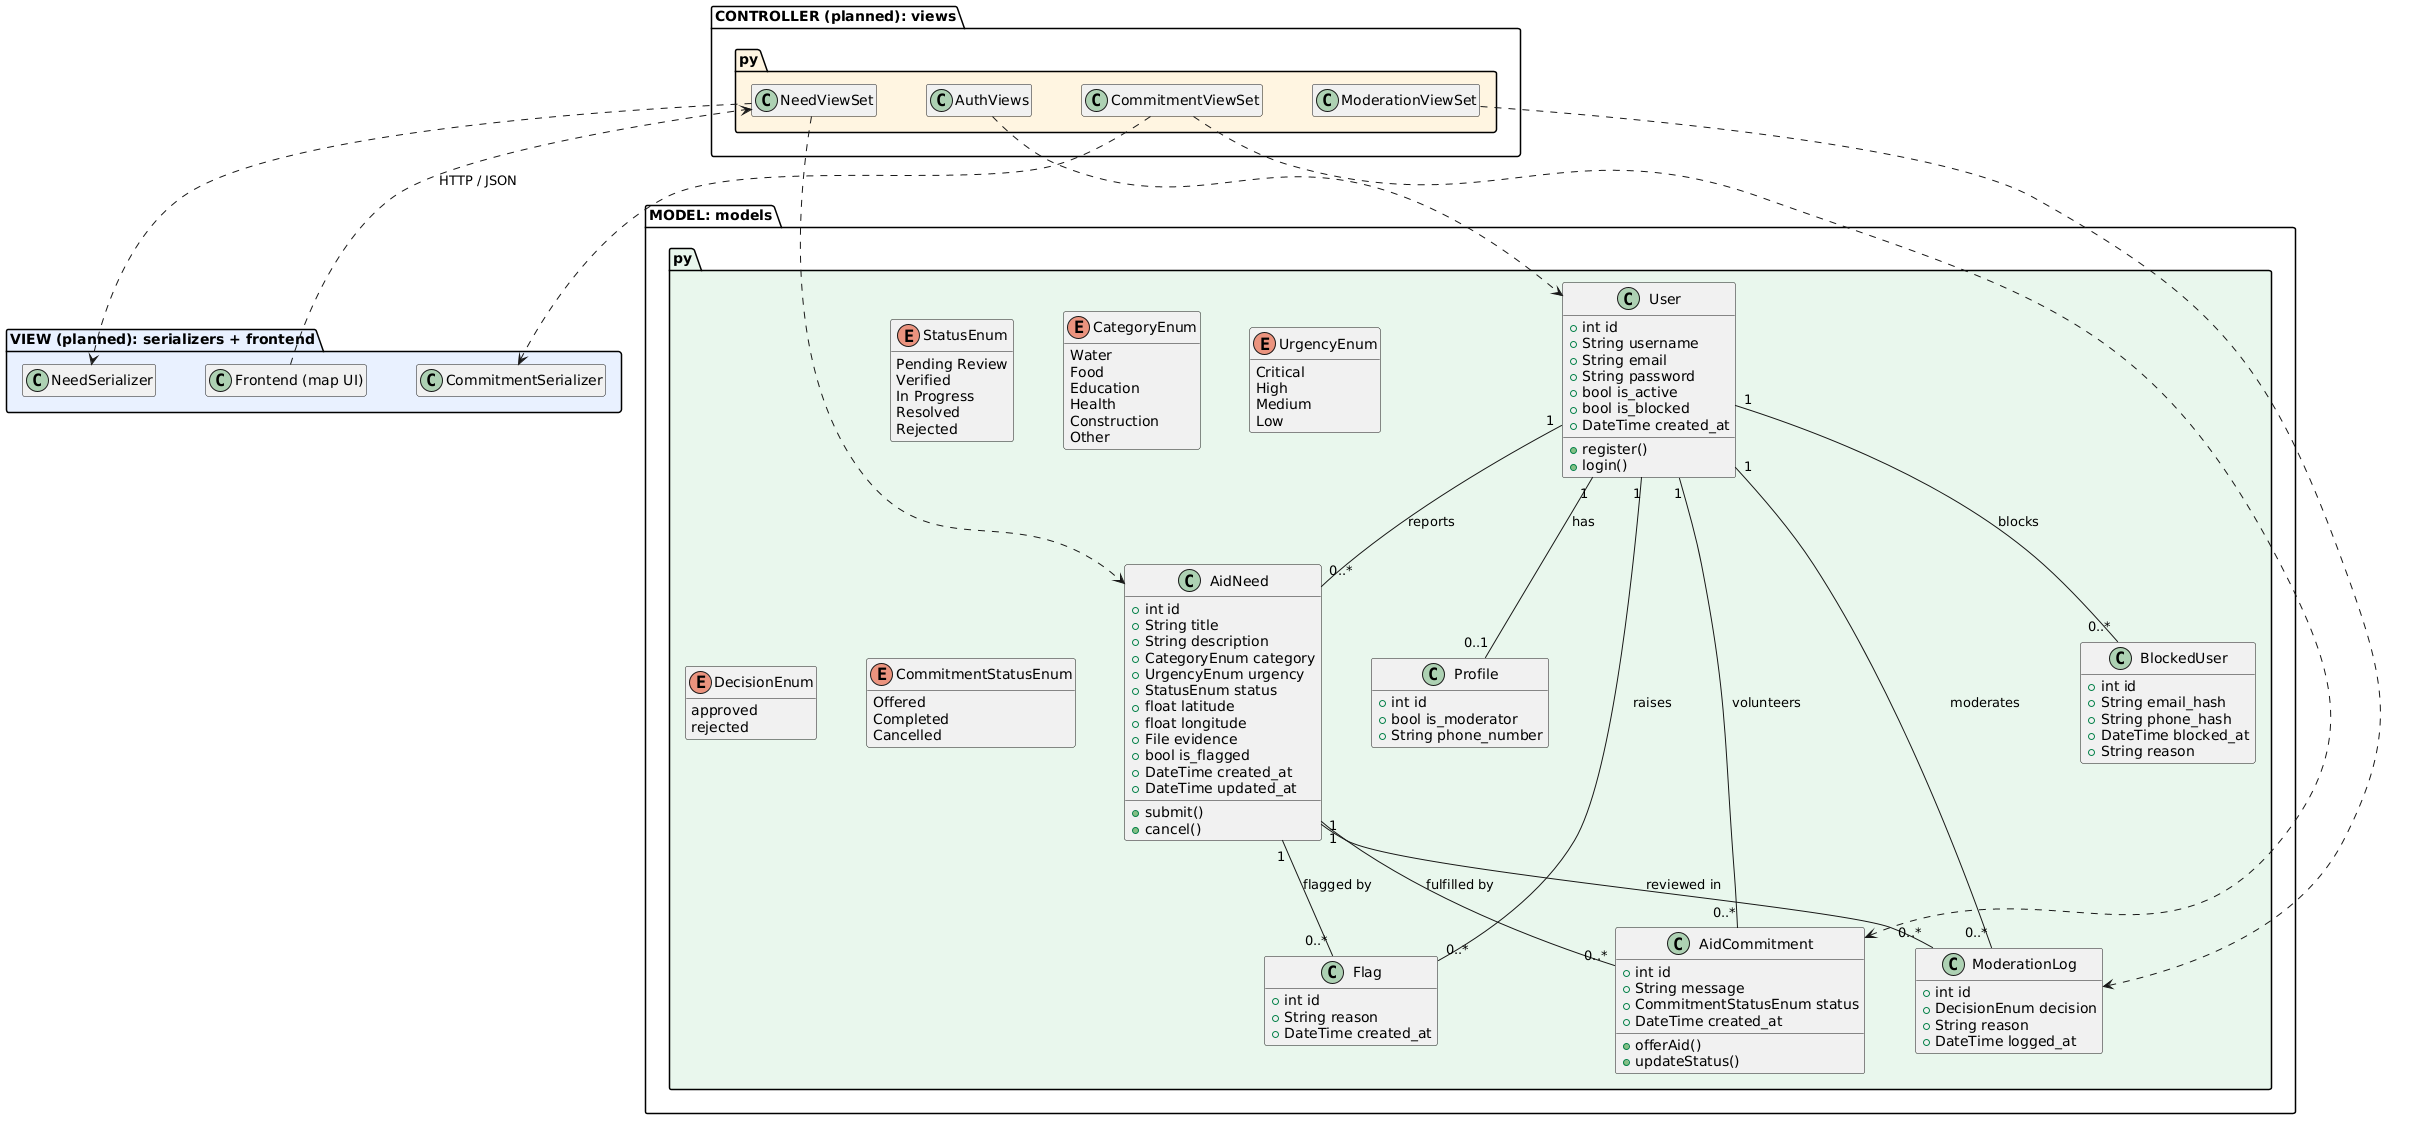

The diagram above was rendered by PlantUML. Its source (embedded in the PNG):
@startuml
skinparam shadowing false
skinparam nodesep 50
skinparam ranksep 70
hide empty members

package "VIEW (planned): serializers + frontend" #E8F0FE {
  class NeedSerializer
  class CommitmentSerializer
  class "Frontend (map UI)" as Frontend
}

package "CONTROLLER (planned): views.py" #FFF4E0 {
  class NeedViewSet
  class ModerationViewSet
  class CommitmentViewSet
  class AuthViews
}

package "MODEL: models.py" #E9F7EC {

  enum StatusEnum {
    Pending Review
    Verified
    In Progress
    Resolved
    Rejected
  }
  enum CategoryEnum {
    Water
    Food
    Education
    Health
    Construction
    Other
  }
  enum UrgencyEnum {
    Critical
    High
    Medium
    Low
  }
  enum DecisionEnum {
    approved
    rejected
  }
  enum CommitmentStatusEnum {
    Offered
    Completed
    Cancelled
  }

  class User {
    +int id
    +String username
    +String email
    +String password
    +bool is_active
    +bool is_blocked
    +DateTime created_at
    +register()
    +login()
  }
  class Profile {
    +int id
    +bool is_moderator
    +String phone_number
  }
  class AidNeed {
    +int id
    +String title
    +String description
    +CategoryEnum category
    +UrgencyEnum urgency
    +StatusEnum status
    +float latitude
    +float longitude
    +File evidence
    +bool is_flagged
    +DateTime created_at
    +DateTime updated_at
    +submit()
    +cancel()
  }
  class ModerationLog {
    +int id
    +DecisionEnum decision
    +String reason
    +DateTime logged_at
  }
  class Flag {
    +int id
    +String reason
    +DateTime created_at
  }
  class AidCommitment {
    +int id
    +String message
    +CommitmentStatusEnum status
    +DateTime created_at
    +offerAid()
    +updateStatus()
  }
  class BlockedUser {
    +int id
    +String email_hash
    +String phone_hash
    +DateTime blocked_at
    +String reason
  }

  User "1" -- "0..1" Profile : has
  User "1" -- "0..*" AidNeed : reports
  User "1" -- "0..*" ModerationLog : moderates
  User "1" -- "0..*" Flag : raises
  User "1" -- "0..*" AidCommitment : volunteers
  User "1" -- "0..*" BlockedUser : blocks
  AidNeed "1" -- "0..*" ModerationLog : reviewed in
  AidNeed "1" -- "0..*" Flag : flagged by
  AidNeed "1" -- "0..*" AidCommitment : fulfilled by
}

Frontend ..> NeedViewSet : HTTP / JSON
NeedViewSet ..> NeedSerializer
CommitmentViewSet ..> CommitmentSerializer
NeedViewSet ..> AidNeed
ModerationViewSet ..> ModerationLog
CommitmentViewSet ..> AidCommitment
AuthViews ..> User
@enduml